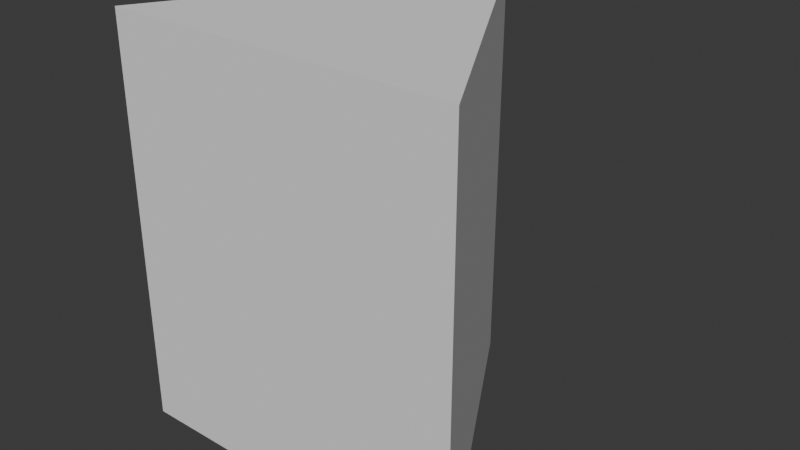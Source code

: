 # Source: rumusprismasegitiga.blend  (saved by Blender 4.1.24; exported with 4.5.12 LTS)
import bpy
from mathutils import Matrix  # noqa: F401  (used for matrix-valued properties, if any)

bpy.ops.wm.read_factory_settings(use_empty=True)
scene = bpy.context.scene
scene.name = 'Scene'

# ---- collections
col_collection = bpy.data.collections.new('Collection'); scene.collection.children.link(col_collection)

# ---- world
world_world = bpy.data.worlds.new('World'); scene.world = world_world
world_world.use_nodes = True; world_world.node_tree.nodes.clear()
_N = world_world.node_tree.nodes; _L = world_world.node_tree.links
n0 = _N.new('ShaderNodeOutputWorld'); n0.name = 'World Output'; n0.location = (300, 300)
n1 = _N.new('ShaderNodeBackground'); n1.name = 'Background'; n1.location = (10, 300)
n1.inputs[0].default_value = (0.05088, 0.05088, 0.05088, 1.0)
_L.new(n1.outputs[0], n0.inputs[0])
n0.is_active_output = True
world_world.color = (0.05088, 0.05088, 0.05088)
world_world.use_sun_shadow = False
world_world.sun_shadow_jitter_overblur = 0.0

# ---- meshes
me_cylinder_001 = bpy.data.meshes.new('Cylinder.001')
me_cylinder_001.from_pydata([], [], [])
_uv = me_cylinder_001.uv_layers.new(name='UVMap')
_uv.uv.foreach_set('vector', [])
me_cylinder_001.update()
me_cylinder_002 = bpy.data.meshes.new('Cylinder.002')
me_cylinder_002.from_pydata([(0.0, 1.0, 1.0), (0.866, -0.5, 1.0), (-0.866, -0.5, 1.0)], [], [(1, 0, 2)])
me_cylinder_002.polygons.foreach_set('use_smooth', [True] * 1)
_k = set([(0, 1), (0, 2), (1, 2)])
me_cylinder_002.attributes.new('sharp_edge', 'BOOLEAN', 'EDGE').data.foreach_set('value', [ (min(e.vertices), max(e.vertices)) in _k for e in me_cylinder_002.edges])
_uv = me_cylinder_002.uv_layers.new(name='UVMap')
_uv.uv.foreach_set('vector', [0.4578, 0.13, 0.25, 0.49, 0.04215, 0.13])
me_cylinder_002.update()
me_cylinder_002.normals_split_custom_set([tuple(v) for v in zip(*[iter([0.0, 0.0, 1.0, 0.0, 0.0, 1.0, 0.0, 0.0, 1.0])] * 3)])
me_cylinder_003 = bpy.data.meshes.new('Cylinder.003')
me_cylinder_003.from_pydata([(0.0, 1.0, -1.0), (0.0, 1.0, 1.0), (0.866, -0.5, -1.0), (0.866, -0.5, 1.0)], [], [(0, 1, 3, 2)])
me_cylinder_003.polygons.foreach_set('use_smooth', [True] * 1)
_k = set([(0, 1), (0, 2), (1, 3), (2, 3)])
me_cylinder_003.attributes.new('sharp_edge', 'BOOLEAN', 'EDGE').data.foreach_set('value', [ (min(e.vertices), max(e.vertices)) in _k for e in me_cylinder_003.edges])
_uv = me_cylinder_003.uv_layers.new(name='UVMap')
_uv.uv.foreach_set('vector', [1.0, 0.5, 1.0, 1.0, 0.6667, 1.0, 0.6667, 0.5])
me_cylinder_003.update()
me_cylinder_003.normals_split_custom_set([tuple(v) for v in zip(*[iter([0.866, 0.5, 0.0, 0.866, 0.5, 0.0, 0.866, 0.5, 0.0, 0.866, 0.5, 0.0])] * 3)])
me_cylinder_004 = bpy.data.meshes.new('Cylinder.004')
me_cylinder_004.from_pydata([(0.866, -0.5, -1.0), (0.866, -0.5, 1.0), (-0.866, -0.5, -1.0), (-0.866, -0.5, 1.0)], [], [(0, 1, 3, 2)])
me_cylinder_004.polygons.foreach_set('use_smooth', [True] * 1)
_k = set([(0, 1), (0, 2), (1, 3), (2, 3)])
me_cylinder_004.attributes.new('sharp_edge', 'BOOLEAN', 'EDGE').data.foreach_set('value', [ (min(e.vertices), max(e.vertices)) in _k for e in me_cylinder_004.edges])
_uv = me_cylinder_004.uv_layers.new(name='UVMap')
_uv.uv.foreach_set('vector', [0.6667, 0.5, 0.6667, 1.0, 0.3333, 1.0, 0.3333, 0.5])
me_cylinder_004.update()
me_cylinder_004.normals_split_custom_set([tuple(v) for v in zip(*[iter([0.0, -1.0, 0.0, 0.0, -1.0, 0.0, 0.0, -1.0, 0.0, 0.0, -1.0, 0.0])] * 3)])
me_cylinder_005 = bpy.data.meshes.new('Cylinder.005')
me_cylinder_005.from_pydata([(0.0, 1.0, -1.0), (0.0, 1.0, 1.0), (-0.866, -0.5, -1.0), (-0.866, -0.5, 1.0)], [], [(2, 3, 1, 0)])
me_cylinder_005.polygons.foreach_set('use_smooth', [True] * 1)
_k = set([(0, 1), (0, 2), (1, 3), (2, 3)])
me_cylinder_005.attributes.new('sharp_edge', 'BOOLEAN', 'EDGE').data.foreach_set('value', [ (min(e.vertices), max(e.vertices)) in _k for e in me_cylinder_005.edges])
_uv = me_cylinder_005.uv_layers.new(name='UVMap')
_uv.uv.foreach_set('vector', [0.3333, 0.5, 0.3333, 1.0, -5.96e-08, 1.0, -5.96e-08, 0.5])
me_cylinder_005.update()
me_cylinder_005.normals_split_custom_set([tuple(v) for v in zip(*[iter([-0.866, 0.5, 0.0, -0.866, 0.5, 0.0, -0.866, 0.5, 0.0, -0.866, 0.5, 0.0])] * 3)])
me_cylinder_006 = bpy.data.meshes.new('Cylinder.006')
me_cylinder_006.from_pydata([(0.0, 1.0, -1.0), (0.866, -0.5, -1.0), (-0.866, -0.5, -1.0)], [], [(0, 1, 2)])
me_cylinder_006.polygons.foreach_set('use_smooth', [True] * 1)
_k = set([(0, 1), (0, 2), (1, 2)])
me_cylinder_006.attributes.new('sharp_edge', 'BOOLEAN', 'EDGE').data.foreach_set('value', [ (min(e.vertices), max(e.vertices)) in _k for e in me_cylinder_006.edges])
_uv = me_cylinder_006.uv_layers.new(name='UVMap')
_uv.uv.foreach_set('vector', [0.75, 0.49, 0.9578, 0.13, 0.5422, 0.13])
me_cylinder_006.update()
me_cylinder_006.normals_split_custom_set([tuple(v) for v in zip(*[iter([0.0, 0.0, -1.0, 0.0, 0.0, -1.0, 0.0, 0.0, -1.0])] * 3)])

# ---- objects
ob_rumusprismasegitiga = bpy.data.objects.new('rumusprismasegitiga', me_cylinder_001)
ob_cylinder_001 = bpy.data.objects.new('Cylinder.001', me_cylinder_002)
ob_cylinder_002 = bpy.data.objects.new('Cylinder.002', me_cylinder_003)
ob_cylinder_003 = bpy.data.objects.new('Cylinder.003', me_cylinder_004)
ob_cylinder_004 = bpy.data.objects.new('Cylinder.004', me_cylinder_005)
ob_cylinder_005 = bpy.data.objects.new('Cylinder.005', me_cylinder_006)

# ---- transforms, parenting, visibility, modifiers, constraints
ob_rumusprismasegitiga.location = (0.0, 0.0, 0.0)
ob_rumusprismasegitiga.rotation_euler = (-1.629e-07, 0.0, 0.0)
ob_rumusprismasegitiga.color = (0.8, 0.8, 0.8, 1.0)
ob_cylinder_001.parent = ob_rumusprismasegitiga
ob_cylinder_001.location = (0.0, 0.0, 0.0)
ob_cylinder_001.rotation_euler = (-1.629e-07, 0.0, 0.0)
ob_cylinder_001.color = (0.8, 0.8, 0.8, 1.0)
ob_cylinder_002.parent = ob_rumusprismasegitiga
ob_cylinder_002.location = (0.0, 0.0, 0.0)
ob_cylinder_002.rotation_euler = (-1.629e-07, 0.0, 0.0)
ob_cylinder_002.color = (0.8, 0.8, 0.8, 1.0)
ob_cylinder_003.parent = ob_rumusprismasegitiga
ob_cylinder_003.location = (0.0, 0.0, 0.0)
ob_cylinder_003.rotation_euler = (-1.629e-07, 0.0, 0.0)
ob_cylinder_003.color = (0.8, 0.8, 0.8, 1.0)
ob_cylinder_004.parent = ob_rumusprismasegitiga
ob_cylinder_004.location = (0.0, 0.0, 0.0)
ob_cylinder_004.rotation_euler = (-1.629e-07, 0.0, 0.0)
ob_cylinder_004.color = (0.8, 0.8, 0.8, 1.0)
ob_cylinder_005.parent = ob_rumusprismasegitiga
ob_cylinder_005.location = (0.0, 0.0, 0.0)
ob_cylinder_005.rotation_euler = (-1.629e-07, 0.0, 0.0)
ob_cylinder_005.color = (0.8, 0.8, 0.8, 1.0)

# ---- collection membership
col_collection.objects.link(ob_rumusprismasegitiga)
col_collection.objects.link(ob_cylinder_001)
col_collection.objects.link(ob_cylinder_002)
col_collection.objects.link(ob_cylinder_003)
col_collection.objects.link(ob_cylinder_004)
col_collection.objects.link(ob_cylinder_005)

# ---- scene / render settings (as saved in the file)
scene.frame_start = 1; scene.frame_end = 250; scene.frame_set(62)
scene.render.engine = 'BLENDER_EEVEE_NEXT'
scene.cycles.sampling_pattern = 'TABULATED_SOBOL'
scene.eevee.ray_tracing_options.trace_max_roughness = 0.0
bpy.context.view_layer.update()

# ---- added for rendering (the .blend has no active camera and no usable light): camera, sun
cam_auto = bpy.data.cameras.new('AutoCamera')
cam_auto.lens = 50.0
cam_auto.sensor_width = 36.0
cam_auto.clip_end = 1000.0
ob_auto_camera = bpy.data.objects.new('AutoCamera', cam_auto)
scene.collection.objects.link(ob_auto_camera)
ob_auto_camera.location = (2.81396, -3.12675, 2.25117)
ob_auto_camera.rotation_euler = (1.09748, -7.21219e-08, 0.694738)
scene.camera = ob_auto_camera
light_auto_sun = bpy.data.lights.new('AutoSun', 'SUN')
light_auto_sun.energy = 3.0
light_auto_sun.angle = 0.0523599
ob_auto_sun = bpy.data.objects.new('AutoSun', light_auto_sun)
scene.collection.objects.link(ob_auto_sun)
ob_auto_sun.rotation_euler = (0.872665, 0.174533, 0.523599)
bpy.context.view_layer.update()
